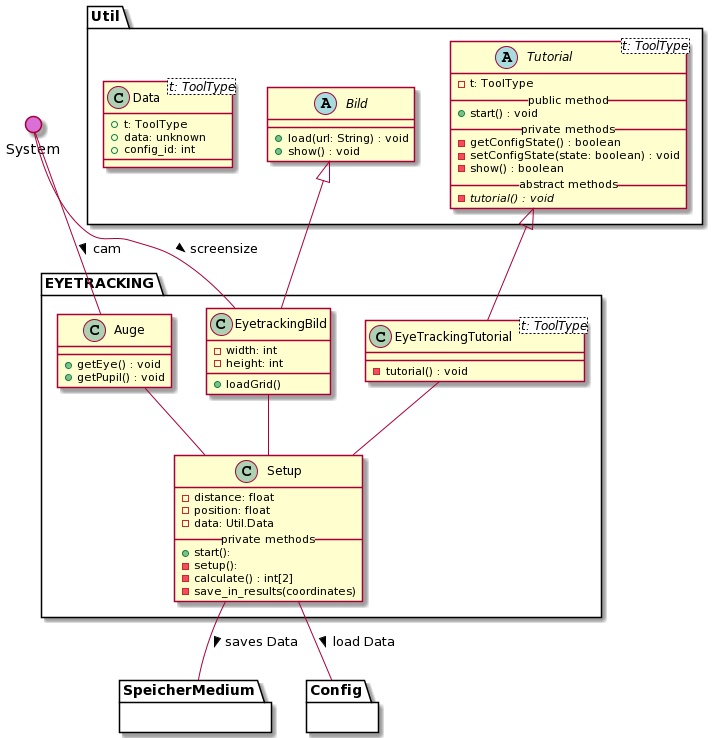

The diagram above was rendered by PlantUML. Its source (embedded in the PNG):
@startuml
' skinparam backgroundColor transparent
() System #DA70D5
top to bottom direction

package Util {

    ' --- TUTORIAL ---
    abstract Tutorial<t: ToolType> {
        - t: ToolType
        __public method__
        + start() : void
        __private methods__
        - getConfigState() : boolean
        - setConfigState(state: boolean) : void
        - show() : boolean
        __abstract methods__
        - {abstract} tutorial() : void
    }

      ' --- BILD ---
    abstract Bild {
        + load(url: String) : void
        + show() : void
    }

    class Data<t: ToolType> {
            + t: ToolType
            + data: unknown
            + config_id: int
    }

}


' === EYETRACKING ===
package EYETRACKING {

    ' Auge
    class Auge {
            + getEye() : void
            + getPupil() : void
    }

    ' EyetrackingBild
    class EyetrackingBild {
        - width: int
        - height: int
        + loadGrid()
    }


 ' --- EYETRACKINGTUTORIAL ---
    class EyeTrackingTutorial<t: ToolType> {
        - tutorial() : void
    }

    ' Setup
    class Setup {
        - distance: float
        - position: float
        - data: Util.Data
        __private methods__
        + start():
        - setup():
        - calculate() : int[2]
        - save_in_results(coordinates)
    }

    ' Vererbungen
    Bild <|-- EyetrackingBild
    Tutorial <|-- EyeTrackingTutorial

    ' Interaktionen
    Auge -- Setup
    EyetrackingBild -- Setup
    EyeTrackingTutorial -- Setup

    ' Andere Module
    Setup -- SpeicherMedium : > saves Data
    Setup -- Config : > load Data
    Auge -u- System : < cam
    EyetrackingBild -u- System : < screensize

}

' Blackboxen / Andere Module
package SpeicherMedium {}
package Config {}
@enduml